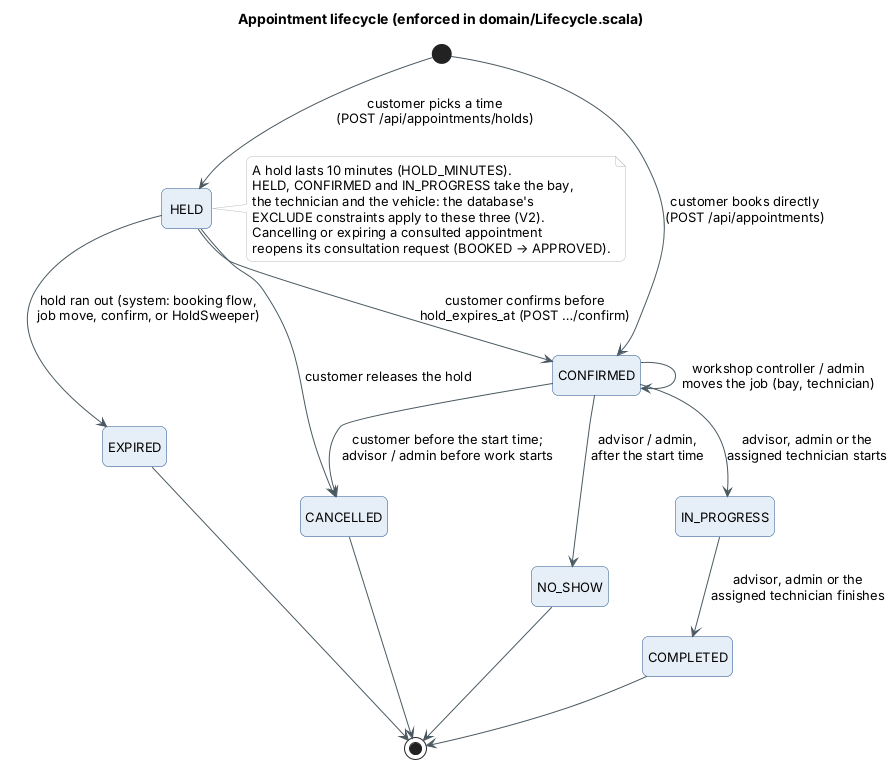

The diagram above was rendered by PlantUML. Its source (embedded in the PNG):
@startuml state-appointment
!include _style.iuml
title Appointment lifecycle (enforced in domain/Lifecycle.scala)
hide empty description

[*] --> HELD : customer picks a time\n(POST /api/appointments/holds)
[*] --> CONFIRMED : customer books directly\n(POST /api/appointments)
HELD --> CONFIRMED : customer confirms before\nhold_expires_at (POST …/confirm)
HELD --> CANCELLED : customer releases the hold
HELD --> EXPIRED : hold ran out (system: booking flow,\njob move, confirm, or HoldSweeper)
CONFIRMED --> IN_PROGRESS : advisor, admin or the\nassigned technician starts
IN_PROGRESS --> COMPLETED : advisor, admin or the\nassigned technician finishes
CONFIRMED --> CANCELLED : customer before the start time;\nadvisor / admin before work starts
CONFIRMED --> NO_SHOW : advisor / admin,\nafter the start time
CONFIRMED --> CONFIRMED : workshop controller / admin\nmoves the job (bay, technician)
COMPLETED --> [*]
CANCELLED --> [*]
NO_SHOW --> [*]
EXPIRED --> [*]

note right of HELD
  A hold lasts 10 minutes (HOLD_MINUTES).
  HELD, CONFIRMED and IN_PROGRESS take the bay,
  the technician and the vehicle: the database's
  EXCLUDE constraints apply to these three (V2).
  Cancelling or expiring a consulted appointment
  reopens its consultation request (BOOKED → APPROVED).
end note
@enduml